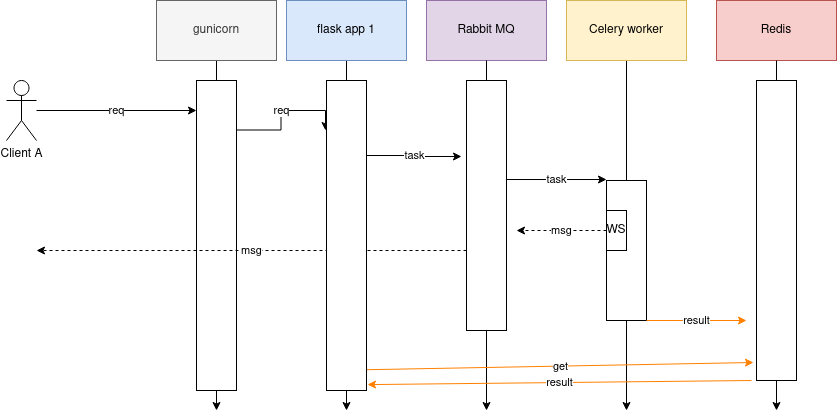

The diagram above was exported from draw.io. Its source (the exported page's mxGraphModel, read from the mxfile embedded in the PNG):
<mxGraphModel dx="2912" dy="1151" grid="1" gridSize="10" guides="1" tooltips="1" connect="1" arrows="1" fold="1" page="1" pageScale="1" pageWidth="850" pageHeight="1100" math="0" shadow="0">
  <root>
    <mxCell id="0" />
    <mxCell id="1" parent="0" />
    <mxCell id="2" value="" style="endArrow=classic;html=1;rounded=0;shadow=0;strokeColor=default;" edge="1" parent="1">
      <mxGeometry width="50" height="50" relative="1" as="geometry">
        <mxPoint x="-380" y="740" as="sourcePoint" />
        <mxPoint x="-380" y="1090" as="targetPoint" />
        <Array as="points">
          <mxPoint x="-380" y="820" />
        </Array>
      </mxGeometry>
    </mxCell>
    <mxCell id="3" value="gunicorn" style="rounded=0;whiteSpace=wrap;html=1;fillColor=#f5f5f5;fontColor=#333333;strokeColor=#666666;" vertex="1" parent="1">
      <mxGeometry x="-440" y="680" width="120" height="60" as="geometry" />
    </mxCell>
    <mxCell id="4" value="req" style="edgeStyle=orthogonalEdgeStyle;rounded=0;orthogonalLoop=1;jettySize=auto;html=1;shadow=0;strokeColor=default;" edge="1" source="5" parent="1">
      <mxGeometry relative="1" as="geometry">
        <mxPoint x="-400" y="790" as="targetPoint" />
      </mxGeometry>
    </mxCell>
    <mxCell id="5" value="&lt;div&gt;Client A&lt;/div&gt;&lt;div&gt;&lt;br&gt;&lt;/div&gt;" style="shape=umlActor;verticalLabelPosition=bottom;verticalAlign=top;html=1;outlineConnect=0;" vertex="1" parent="1">
      <mxGeometry x="-590" y="760" width="30" height="60" as="geometry" />
    </mxCell>
    <mxCell id="6" value="" style="rounded=0;whiteSpace=wrap;html=1;" vertex="1" parent="1">
      <mxGeometry x="-400" y="760" width="40" height="310" as="geometry" />
    </mxCell>
    <mxCell id="7" value="" style="endArrow=classic;html=1;rounded=0;shadow=0;strokeColor=default;" edge="1" parent="1">
      <mxGeometry width="50" height="50" relative="1" as="geometry">
        <mxPoint x="-250" y="740" as="sourcePoint" />
        <mxPoint x="-250" y="1090" as="targetPoint" />
        <Array as="points">
          <mxPoint x="-250" y="820" />
        </Array>
      </mxGeometry>
    </mxCell>
    <mxCell id="8" value="flask app 1" style="rounded=0;whiteSpace=wrap;html=1;fillColor=#dae8fc;strokeColor=#6c8ebf;" vertex="1" parent="1">
      <mxGeometry x="-310" y="680" width="120" height="60" as="geometry" />
    </mxCell>
    <mxCell id="9" value="req" style="edgeStyle=orthogonalEdgeStyle;rounded=0;orthogonalLoop=1;jettySize=auto;html=1;shadow=0;strokeColor=default;entryX=-0.025;entryY=0.2;entryDx=0;entryDy=0;entryPerimeter=0;" edge="1" parent="1">
      <mxGeometry relative="1" as="geometry">
        <mxPoint x="-271" y="810" as="targetPoint" />
        <mxPoint x="-360" y="809.5" as="sourcePoint" />
      </mxGeometry>
    </mxCell>
    <mxCell id="10" value="" style="endArrow=classic;html=1;rounded=0;shadow=0;strokeColor=default;startArrow=none;" edge="1" source="12" parent="1">
      <mxGeometry width="50" height="50" relative="1" as="geometry">
        <mxPoint x="-110" y="740" as="sourcePoint" />
        <mxPoint x="-110" y="1090" as="targetPoint" />
        <Array as="points">
          <mxPoint x="-110" y="820" />
        </Array>
      </mxGeometry>
    </mxCell>
    <mxCell id="11" value="Rabbit MQ" style="rounded=0;whiteSpace=wrap;html=1;fillColor=#e1d5e7;strokeColor=#9673a6;" vertex="1" parent="1">
      <mxGeometry x="-170" y="680" width="120" height="60" as="geometry" />
    </mxCell>
    <mxCell id="12" value="" style="rounded=0;whiteSpace=wrap;html=1;" vertex="1" parent="1">
      <mxGeometry x="-130" y="760" width="40" height="250" as="geometry" />
    </mxCell>
    <mxCell id="13" value="" style="endArrow=none;html=1;rounded=0;shadow=0;strokeColor=default;" edge="1" target="12" parent="1">
      <mxGeometry width="50" height="50" relative="1" as="geometry">
        <mxPoint x="-110" y="740" as="sourcePoint" />
        <mxPoint x="-110" y="910" as="targetPoint" />
        <Array as="points" />
      </mxGeometry>
    </mxCell>
    <mxCell id="14" value="task" style="edgeStyle=orthogonalEdgeStyle;rounded=0;orthogonalLoop=1;jettySize=auto;html=1;shadow=0;strokeColor=default;entryX=-0.125;entryY=0.304;entryDx=0;entryDy=0;entryPerimeter=0;" edge="1" target="12" parent="1">
      <mxGeometry relative="1" as="geometry">
        <mxPoint x="-140" y="830" as="targetPoint" />
        <mxPoint x="-230" y="835" as="sourcePoint" />
      </mxGeometry>
    </mxCell>
    <mxCell id="15" value="" style="endArrow=classic;html=1;rounded=0;shadow=0;strokeColor=default;startArrow=none;" edge="1" source="17" parent="1">
      <mxGeometry width="50" height="50" relative="1" as="geometry">
        <mxPoint x="30" y="860" as="sourcePoint" />
        <mxPoint x="30" y="1090" as="targetPoint" />
        <Array as="points">
          <mxPoint x="30" y="740" />
        </Array>
      </mxGeometry>
    </mxCell>
    <mxCell id="16" value="Celery worker" style="rounded=0;whiteSpace=wrap;html=1;fillColor=#fff2cc;strokeColor=#d6b656;" vertex="1" parent="1">
      <mxGeometry x="-30" y="680" width="120" height="60" as="geometry" />
    </mxCell>
    <mxCell id="17" value="" style="rounded=0;whiteSpace=wrap;html=1;" vertex="1" parent="1">
      <mxGeometry x="10" y="860" width="40" height="140" as="geometry" />
    </mxCell>
    <mxCell id="18" value="" style="endArrow=none;html=1;rounded=0;shadow=0;strokeColor=default;startArrow=none;" edge="1" target="17" parent="1">
      <mxGeometry width="50" height="50" relative="1" as="geometry">
        <mxPoint x="30" y="860" as="sourcePoint" />
        <mxPoint x="30" y="960" as="targetPoint" />
        <Array as="points" />
      </mxGeometry>
    </mxCell>
    <mxCell id="19" value="task" style="edgeStyle=orthogonalEdgeStyle;rounded=0;orthogonalLoop=1;jettySize=auto;html=1;shadow=0;strokeColor=default;entryX=0;entryY=0.75;entryDx=0;entryDy=0;" edge="1" parent="1">
      <mxGeometry relative="1" as="geometry">
        <mxPoint x="10" y="859" as="targetPoint" />
        <mxPoint x="-90" y="859" as="sourcePoint" />
      </mxGeometry>
    </mxCell>
    <mxCell id="20" value="msg " style="endArrow=classic;html=1;rounded=0;shadow=0;strokeColor=default;dashed=1;" edge="1" parent="1">
      <mxGeometry width="50" height="50" relative="1" as="geometry">
        <mxPoint x="10" y="910" as="sourcePoint" />
        <mxPoint x="-80" y="910" as="targetPoint" />
      </mxGeometry>
    </mxCell>
    <mxCell id="21" value="WS" style="rounded=0;whiteSpace=wrap;html=1;" vertex="1" parent="1">
      <mxGeometry x="10" y="890" width="20" height="40" as="geometry" />
    </mxCell>
    <mxCell id="22" value="msg " style="endArrow=classic;html=1;rounded=0;shadow=0;strokeColor=default;dashed=1;" edge="1" parent="1">
      <mxGeometry width="50" height="50" relative="1" as="geometry">
        <mxPoint x="-130" y="930" as="sourcePoint" />
        <mxPoint x="-560" y="930" as="targetPoint" />
      </mxGeometry>
    </mxCell>
    <mxCell id="23" value="result" style="endArrow=classic;html=1;rounded=0;shadow=0;strokeColor=#FF8000;exitX=1;exitY=1;exitDx=0;exitDy=0;" edge="1" source="17" parent="1">
      <mxGeometry width="50" height="50" relative="1" as="geometry">
        <mxPoint x="60" y="1000" as="sourcePoint" />
        <mxPoint x="150" y="1000" as="targetPoint" />
      </mxGeometry>
    </mxCell>
    <mxCell id="24" value="get" style="endArrow=classic;html=1;rounded=0;shadow=0;strokeColor=#FF8000;exitX=1;exitY=0.933;exitDx=0;exitDy=0;exitPerimeter=0;entryX=-0.075;entryY=0.94;entryDx=0;entryDy=0;entryPerimeter=0;" edge="1" source="30" target="28" parent="1">
      <mxGeometry width="50" height="50" relative="1" as="geometry">
        <mxPoint x="-230" y="960" as="sourcePoint" />
        <mxPoint x="-130" y="1060" as="targetPoint" />
      </mxGeometry>
    </mxCell>
    <mxCell id="25" value="result" style="endArrow=classic;html=1;rounded=0;shadow=0;strokeColor=#FF8000;entryX=1.025;entryY=0.981;entryDx=0;entryDy=0;entryPerimeter=0;" edge="1" target="30" parent="1">
      <mxGeometry width="50" height="50" relative="1" as="geometry">
        <mxPoint x="155" y="1060" as="sourcePoint" />
        <mxPoint x="65" y="1060" as="targetPoint" />
      </mxGeometry>
    </mxCell>
    <mxCell id="26" value="" style="endArrow=classic;html=1;rounded=0;shadow=0;strokeColor=default;startArrow=none;" edge="1" source="28" parent="1">
      <mxGeometry width="50" height="50" relative="1" as="geometry">
        <mxPoint x="180" y="740" as="sourcePoint" />
        <mxPoint x="180" y="1090" as="targetPoint" />
        <Array as="points">
          <mxPoint x="180" y="820" />
        </Array>
      </mxGeometry>
    </mxCell>
    <mxCell id="27" value="Redis" style="rounded=0;whiteSpace=wrap;html=1;fillColor=#f8cecc;strokeColor=#b85450;" vertex="1" parent="1">
      <mxGeometry x="120" y="680" width="120" height="60" as="geometry" />
    </mxCell>
    <mxCell id="28" value="" style="rounded=0;whiteSpace=wrap;html=1;" vertex="1" parent="1">
      <mxGeometry x="160" y="760" width="40" height="300" as="geometry" />
    </mxCell>
    <mxCell id="29" value="" style="endArrow=none;html=1;rounded=0;shadow=0;strokeColor=default;" edge="1" target="28" parent="1">
      <mxGeometry width="50" height="50" relative="1" as="geometry">
        <mxPoint x="180" y="740" as="sourcePoint" />
        <mxPoint x="180" y="910" as="targetPoint" />
        <Array as="points" />
      </mxGeometry>
    </mxCell>
    <mxCell id="30" value="" style="rounded=0;whiteSpace=wrap;html=1;" vertex="1" parent="1">
      <mxGeometry x="-270" y="760" width="40" height="310" as="geometry" />
    </mxCell>
  </root>
</mxGraphModel>